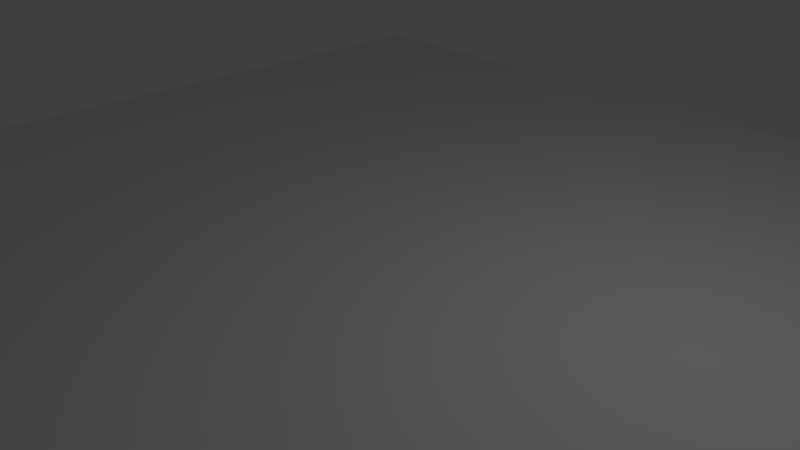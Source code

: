 # Source: Restaurant.blend  (saved by Blender 2.79.0; exported with 4.5.12 LTS)
import bpy
from mathutils import Matrix  # noqa: F401  (used for matrix-valued properties, if any)

bpy.ops.wm.read_factory_settings(use_empty=True)
scene = bpy.context.scene
scene.name = 'Scene'

# ---- collections
col_collection_1 = bpy.data.collections.new('Collection 1'); scene.collection.children.link(col_collection_1)

# ---- world
world_world = bpy.data.worlds.new('World'); scene.world = world_world
world_world.color = (0.05088, 0.05088, 0.05088)
world_world.use_sun_shadow = False
world_world.sun_shadow_jitter_overblur = 0.0
world_world.cycles.sampling_method = 'MANUAL'

# ---- cameras
cam_camera = bpy.data.cameras.new('Camera')
cam_camera.clip_end = 100.0
cam_camera.lens = 35.0
cam_camera.sensor_width = 32.0
cam_camera.sensor_height = 18.0
cam_camera.ortho_scale = 7.314
cam_camera.dof.focus_distance = 0.0

# ---- lights
light_lamp = bpy.data.lights.new('Lamp', 'POINT')
light_lamp.transmission_factor = 0.0
light_lamp.cutoff_distance = 30.0
light_lamp.energy = 100.0
light_lamp.shadow_buffer_clip_start = 1.001
light_lamp.shadow_soft_size = 0.1
light_lamp.shadow_maximum_resolution = 0.006
light_lamp.use_absolute_resolution = True

# ---- meshes
me_cube_007 = bpy.data.meshes.new('Cube.007')
me_cube_007.from_pydata([(-1.73, 2.277, -5.318), (0.7252, -0.06549, -5.533), (0.7252, 2.277, -5.533), (0.9729, 6.124, -2.703), (-1.321, 0.08813, -2.502), (-1.321, 5.97, -2.502), (0.9729, 5.97, -2.703), (-1.369, 0.08813, -3.05), (-1.369, 5.97, -3.05), (0.9249, 5.97, -3.251), (0.9249, 0.08813, -3.251), (0.7252, 6.124, -5.533), (0.9729, -0.06549, -2.703), (0.9729, 0.08813, -2.703), (1.19, -0.06549, -0.2201), (1.19, 0.08813, -0.2201), (0.283, -0.09444, -2.642), (0.283, 0.1171, -2.642), (0.5002, 0.1171, -0.1597), (0.5002, -0.09444, -0.1597), (0.2231, -0.09444, -2.637), (0.2231, 0.1171, -2.637), (0.4403, 0.1171, -0.1545), (0.4403, -0.09444, -0.1545), (0.3066, -0.06549, -2.644), (0.2895, -0.07864, -2.643), (0.3, -0.06726, -2.644), (0.2937, -0.07207, -2.643), (0.2895, 0.1013, -2.643), (0.3066, 0.08813, -2.644), (0.2937, 0.0947, -2.643), (0.3, 0.08989, -2.644), (0.5067, -0.07864, -0.1603), (0.5238, -0.06549, -0.1618), (0.5109, -0.07207, -0.1607), (0.5172, -0.06726, -0.1612), (0.5067, 0.1013, -0.1603), (0.5238, 0.08813, -0.1618), (0.5109, 0.0947, -0.1607), (0.5172, 0.08989, -0.1612), (-1.527, -0.06549, -2.484), (-1.774, -0.06549, -5.314), (-1.527, 6.124, -2.484), (-1.774, 6.124, -5.314), (-1.452, -0.4101, -2.145), (-1.76, -0.4101, -5.662), (-1.452, 6.469, -2.145), (-1.76, 6.469, -5.662), (-1.497, -0.4101, -2.141), (-1.804, -0.4101, -5.658), (-1.497, 6.469, -2.141), (-1.804, 6.469, -5.658), (-1.242, -0.4101, 0.2606), (-1.242, 6.469, 0.2606), (-1.286, -0.4101, 0.2645), (-1.286, 6.469, 0.2645), (-1.408, -0.06549, -2.494), (-1.476, -0.14, -2.414), (-1.444, -0.07547, -2.481), (-1.469, -0.1027, -2.452), (-1.408, 6.124, -2.494), (-1.476, 6.199, -2.414), (-1.444, 6.134, -2.481), (-1.469, 6.161, -2.452), (-1.736, -0.14, -5.392), (-1.656, -0.06549, -5.325), (-1.723, -0.1027, -5.356), (-1.694, -0.07547, -5.331), (-1.736, 6.199, -5.392), (-1.656, 6.124, -5.325), (-1.723, 6.161, -5.356), (-1.694, 6.134, -5.331)], [], [(57, 61, 46, 44), (60, 3, 11, 69), (4, 13, 10, 7), (61, 68, 47, 46), (12, 13, 4, 56), (7, 10, 9, 8), (5, 4, 7, 8), (6, 5, 8, 9), (60, 5, 6, 3), (68, 64, 45, 47), (12, 1, 11, 3, 6, 9, 10, 13), (25, 32, 19, 16), (36, 28, 17, 18), (12, 24, 29, 13), (13, 15, 14, 12), (15, 37, 33, 14), (16, 19, 23, 20), (13, 29, 37, 15), (28, 25, 16, 17), (32, 36, 18, 19), (22, 21, 20, 23), (18, 17, 21, 22), (19, 18, 22, 23), (17, 16, 20, 21), (25, 28, 30, 27), (27, 30, 31, 26), (26, 31, 29, 24), (28, 36, 38, 30), (30, 38, 39, 31), (31, 39, 37, 29), (36, 32, 34, 38), (38, 34, 35, 39), (39, 35, 33, 37), (32, 25, 27, 34), (34, 27, 26, 35), (35, 26, 24, 33), (14, 33, 24, 12), (40, 42, 43, 41), (40, 41, 49, 48), (56, 65, 1, 12), (41, 43, 51, 49), (45, 44, 48, 49), (47, 45, 49, 51), (46, 47, 51, 50), (46, 50, 55, 53), (65, 69, 11, 1), (43, 42, 50, 51), (60, 56, 4, 5), (42, 40, 48, 50), (52, 53, 55, 54), (50, 48, 54, 55), (44, 46, 53, 52), (48, 44, 52, 54), (57, 64, 66, 59), (59, 66, 67, 58), (58, 67, 65, 56), (56, 60, 62, 58), (58, 62, 63, 59), (59, 63, 61, 57), (64, 68, 70, 66), (66, 70, 71, 67), (67, 71, 69, 65), (68, 61, 63, 70), (70, 63, 62, 71), (71, 62, 60, 69), (64, 57, 44, 45)])
_uv = me_cube_007.uv_layers.new(name='UVMap')
_uv.uv.foreach_set('vector', [0.562, 0.8756, 0.562, 0.7052, 0.562, 0.7052, 0.562, 0.8756, 0.5564, 0.7052, 0.377, 0.7052, 0.377, 0.7052, 0.5564, 0.7052, 0.9237, 0.5597, 0.9237, 0.3868, 0.9638, 0.3868, 0.9638, 0.5597, 0.562, 0.7052, 0.562, 0.7052, 0.562, 0.7052, 0.562, 0.7052, 0.377, 0.8756, 0.377, 0.8644, 0.5499, 0.8644, 0.5564, 0.8756, 8.14e-05, 0.9999, 8.14e-05, 8.163e-05, 0.6628, 8.14e-05, 0.6628, 0.9999, 0.8435, 0.8637, 0.8435, 0.7108, 0.8835, 0.7108, 0.8835, 0.8637, 0.9178, 0.3398, 0.9178, 0.1668, 0.9578, 0.1668, 0.9578, 0.3398, 0.5564, 0.7052, 0.5499, 0.7163, 0.377, 0.7163, 0.377, 0.7052, 0.562, 0.7052, 0.0005601, 0.5574, 0.0005601, 0.5574, 0.562, 0.7052, 0.377, 0.8756, 0.1798, 0.5574, 0.377, 0.7052, 0.377, 0.7052, 0.9178, 0.3398, 0.6628, 8.14e-05, 0.9638, 0.3868, 0.377, 0.8644, 0.0, 0.0, 0.0, 0.0, 0.0, 0.0, 0.0, 0.0, 0.0, 0.0, 0.0, 0.0, 0.0, 0.0, 0.0, 0.0, 0.0, 0.0, 0.0, 0.0, 0.0, 0.0, 0.0, 0.0, 0.0, 0.0, 0.0, 0.0, 0.0, 0.0, 0.0, 0.0, 0.0, 0.0, 0.0, 0.0, 0.0, 0.0, 0.0, 0.0, 0.0, 0.0, 0.0, 0.0, 0.0, 0.0, 0.0, 0.0, 0.0, 0.0, 0.0, 0.0, 0.0, 0.0, 0.0, 0.0, 0.0, 0.0, 0.0, 0.0, 0.0, 0.0, 0.0, 0.0, 0.0, 0.0, 0.0, 0.0, 0.0, 0.0, 0.0, 0.0, 0.0, 0.0, 0.0, 0.0, 0.0, 0.0, 0.0, 0.0, 0.0, 0.0, 0.0, 0.0, 0.0, 0.0, 0.0, 0.0, 0.0, 0.0, 0.0, 0.0, 0.0, 0.0, 0.0, 0.0, 0.0, 0.0, 0.0, 0.0, 0.0, 0.0, 0.0, 0.0, 0.0, 0.0, 0.0, 0.0, 0.0, 0.0, 0.0, 0.0, 0.0, 0.0, 0.0, 0.0, 0.0, 0.0, 0.0, 0.0, 0.0, 0.0, 0.0, 0.0, 0.0, 0.0, 0.0, 0.0, 0.0, 0.0, 0.0, 0.0, 0.0, 0.0, 0.0, 0.0, 0.0, 0.0, 0.0, 0.0, 0.0, 0.0, 0.0, 0.0, 0.0, 0.0, 0.0, 0.0, 0.0, 0.0, 0.0, 0.0, 0.0, 0.0, 0.0, 0.0, 0.0, 0.0, 0.0, 0.0, 0.0, 0.0, 0.0, 0.0, 0.0, 0.0, 0.0, 0.0, 0.0, 0.0, 0.0, 0.0, 0.0, 0.0, 0.0, 0.0, 0.0, 0.0, 0.0, 0.0, 0.0, 0.0, 0.0, 0.0, 0.0, 0.0, 0.0, 0.0, 0.0, 0.0, 0.0, 0.0, 0.0, 0.0, 0.0, 0.0, 0.0, 0.0, 0.0, 0.0, 0.0, 0.0, 0.0, 0.0, 0.0, 0.0, 0.0, 0.0, 0.562, 0.8756, 0.562, 0.7052, 0.562, 0.7052, 0.0005601, 0.5574, 0.562, 0.8756, 0.0005601, 0.5574, 0.0005601, 0.5574, 0.562, 0.8756, 0.005979, 0.7707, 0.005979, 0.5574, 0.1798, 0.5574, 0.1798, 0.7707, 0.0005601, 0.5574, 0.562, 0.7052, 0.562, 0.7052, 0.0005601, 0.5574, 0.0005601, 0.5574, 0.0005601, 0.7707, 0.0005601, 0.7707, 0.0005601, 0.5574, 0.562, 0.7052, 0.0005601, 0.5574, 0.0005601, 0.5574, 0.562, 0.7052, 0.562, 0.7052, 0.562, 0.7052, 0.562, 0.7052, 0.562, 0.7052, 0.562, 0.7052, 0.562, 0.7052, 0.562, 0.7052, 0.562, 0.7052, 0.005979, 0.5574, 0.5564, 0.7052, 0.377, 0.7052, 0.1798, 0.5574, 0.562, 0.7052, 0.562, 0.7052, 0.562, 0.7052, 0.562, 0.7052, 0.5564, 0.7084, 0.5564, 0.8723, 0.5499, 0.8644, 0.5499, 0.7163, 0.562, 0.7052, 0.562, 0.8756, 0.562, 0.8756, 0.562, 0.7052, 0.562, 0.8756, 0.562, 0.7052, 0.562, 0.7052, 0.562, 0.8756, 0.562, 0.7052, 0.562, 0.8756, 0.562, 0.8756, 0.562, 0.7052, 0.562, 0.8756, 0.562, 0.7052, 0.562, 0.7052, 0.562, 0.8756, 0.0005601, 0.7707, 0.0005601, 0.7707, 0.0005601, 0.7707, 0.0005601, 0.7707, 0.0005601, 0.7707, 0.0005601, 0.5574, 0.0005601, 0.5574, 0.0005601, 0.7707, 0.0005601, 0.7707, 0.0005601, 0.5574, 0.002952, 0.5569, 0.00327, 0.7715, 0.00327, 0.7715, 0.002952, 0.5569, 0.005979, 0.5574, 0.005979, 0.7707, 0.5564, 0.8723, 0.5564, 0.7084, 0.5592, 0.7058, 0.5592, 0.8742, 0.5592, 0.8742, 0.5592, 0.7058, 0.562, 0.7052, 0.562, 0.8756, 0.562, 0.8756, 0.562, 0.7052, 0.562, 0.7052, 0.562, 0.8756, 0.0005601, 0.5574, 0.562, 0.7052, 0.562, 0.7052, 0.0005601, 0.5574, 0.0005601, 0.5574, 0.562, 0.7052, 0.5596, 0.7053, 0.002952, 0.5569, 0.002952, 0.5569, 0.5596, 0.7053, 0.5564, 0.7052, 0.005979, 0.5574, 0.562, 0.7052, 0.562, 0.7052, 0.562, 0.7052, 0.562, 0.7052, 0.562, 0.7052, 0.562, 0.7052, 0.5592, 0.7058, 0.5596, 0.7053, 0.5596, 0.7053, 0.5592, 0.7058, 0.5564, 0.7052, 0.5564, 0.7052, 0.0005601, 0.5574, 0.0005601, 0.7707, 0.0005601, 0.7707, 0.0005601, 0.5574])
_uv.active_render = True
_uv = me_cube_007.uv_layers.new(name='UVMap.001')
_uv.uv.foreach_set('vector', [0.0, 0.0, 0.0, 0.0, 0.0, 0.0, 0.0, 0.0, 0.0, 0.0, 0.0, 0.0, 0.0, 0.0, 0.0, 0.0, 0.0, 0.0, 0.0, 0.0, 0.0, 0.0, 0.0, 0.0, 0.0, 0.0, 0.0, 0.0, 0.0, 0.0, 0.0, 0.0, 0.0, 0.0, 0.0, 0.0, 0.0, 0.0, 0.0, 0.0, 0.0, 0.0, 0.0, 0.0, 0.0, 0.0, 0.0, 0.0, 0.0, 0.0, 0.0, 0.0, 0.0, 0.0, 0.0, 0.0, 0.0, 0.0, 0.0, 0.0, 0.0, 0.0, 0.0, 0.0, 0.0, 0.0, 0.0, 0.0, 0.0, 0.0, 0.0, 0.0, 0.0, 0.0, 0.0, 0.0, 0.0, 0.0, 0.0, 0.0, 0.0, 0.0, 0.0, 0.0, 0.0, 0.0, 0.0, 0.0, 0.0, 0.0, 0.0, 0.0, 0.0, 0.0, 0.0, 0.0, 0.0, 0.0, 0.0, 0.0, 0.0, 0.0, 0.0, 0.0, 0.0, 0.0, 0.0, 0.0, 0.0, 0.0, 0.0, 0.0, 0.0, 0.0, 0.0, 0.0, 0.0, 0.0, 0.0, 0.0, 0.0, 0.0, 0.0, 0.0, 0.0, 0.0, 0.0, 0.0, 0.0, 0.0, 0.0, 0.0, 0.0, 0.0, 0.0, 0.0, 0.0, 0.0, 0.0, 0.0, 0.0, 0.0, 0.0, 0.0, 0.0, 0.0, 0.0, 0.0, 0.0, 0.0, 0.0, 0.0, 0.0, 0.0, 0.0, 0.0, 0.0, 0.0, 0.0, 0.0, 0.0, 0.0, 0.0, 0.0, 0.0, 0.0, 0.0, 0.0, 0.0, 0.0, 0.0, 0.0, 0.0, 0.0, 0.0, 0.0, 0.0, 0.0, 0.0, 0.0, 0.0, 0.0, 0.0, 0.0, 0.0, 0.0, 0.0, 0.0, 0.0, 0.0, 0.0, 0.0, 0.0, 0.0, 0.0, 0.0, 0.0, 0.0, 0.0, 0.0, 0.0, 0.0, 0.0, 0.0, 0.0, 0.0, 0.0, 0.0, 0.0, 0.0, 0.0, 0.0, 0.0, 0.0, 0.0, 0.0, 0.0, 0.0, 0.0, 0.0, 0.0, 0.0, 0.0, 0.0, 0.0, 0.0, 0.0, 0.0, 0.0, 0.0, 0.0, 0.0, 0.0, 0.0, 0.0, 0.0, 0.0, 0.0, 0.0, 0.0, 0.0, 0.0, 0.0, 0.0, 0.0, 0.0, 0.0, 0.0, 0.0, 0.0, 0.0, 0.0, 0.0, 0.0, 0.0, 0.0, 0.0, 0.0, 0.0, 0.0, 0.0, 0.0, 0.0, 0.0, 0.0, 0.0, 0.0, 0.0, 0.0, 0.0, 0.0, 0.0, 0.0, 0.0, 0.0, 0.0, 0.0, 0.0, 0.0, 0.0, 0.0, 0.0, 0.0, 0.0, 0.0, 0.0, 0.0, 0.0, 0.0, 0.0, 0.0, 0.0, 0.0, 0.0, 0.0, 0.0, 0.0, 0.0, 0.0, 0.0, 0.0, 0.0, 0.0, 0.0, 0.0, 0.0, 0.0, 0.0, 0.0, 0.0, 0.0, 0.0, 0.0, 0.0, 0.0, 0.0, 0.0, 0.0, 0.0, 0.0, 0.0, 0.0, 0.0, 0.0, 0.0, 0.0, 0.0, 0.0, 0.0, 0.0, 0.0, 0.0, 0.0, 0.0, 0.0, 0.0, 0.0, 0.0, 0.0, 0.0, 0.0, 0.0, 0.0, 0.0, 0.0, 0.0, 0.0, 0.0, 0.0, 0.0, 0.0, 0.0, 0.0, 0.0, 0.0, 0.0, 0.0, 0.0, 0.0, 0.0, 0.0, 0.0, 0.0, 0.0, 0.0, 0.0, 0.0, 0.0, 0.0, 0.0, 0.0, 0.0, 0.0, 0.0, 0.0, 0.0, 0.0, 0.0, 0.0, 0.0, 0.0, 0.0, 0.0, 0.0, 0.0, 0.0, 0.0, 0.0, 0.0, 0.0, 0.0, 0.0, 0.0, 0.0, 0.0, 0.0, 0.0, 0.0, 0.0, 0.0, 0.0, 0.0, 0.0, 0.0, 0.0, 0.0, 0.0, 0.0, 0.0, 0.0, 0.0, 0.0, 0.0, 0.0, 0.0, 0.0, 0.0, 0.0, 0.0, 0.0, 0.0, 0.0, 0.0, 0.0, 0.0, 0.0, 0.0, 0.0, 0.0, 0.0, 0.0, 0.0, 0.0, 0.0, 0.0, 0.0, 0.0, 0.0, 0.0, 0.0, 0.0, 0.0, 0.0, 0.0, 0.0, 0.0, 0.0, 0.0, 0.0, 0.0, 0.0, 0.0, 0.0, 0.0, 0.0, 0.0, 0.0, 0.0, 0.0, 0.0, 0.0, 0.0, 0.0, 0.0, 0.0, 0.0, 0.0, 0.0, 0.0, 0.0, 0.0, 0.0, 0.0, 0.0, 0.0, 0.0, 0.0, 0.0, 0.0, 0.0, 0.0, 0.0, 0.0, 0.0, 0.0, 0.0, 0.0, 0.0, 0.0, 0.0, 0.0, 0.0, 0.0, 0.0, 0.0, 0.0, 0.0, 0.0, 0.0, 0.0, 0.0, 0.0, 0.0, 0.0, 0.0, 0.0, 0.0, 0.0, 0.0, 0.0, 0.0, 0.0, 0.0, 0.0, 0.0, 0.0, 0.0, 0.0, 0.0, 0.0, 0.0, 0.0, 0.0, 0.0, 0.0, 0.0, 0.0, 0.0, 0.0, 0.0, 0.0, 0.0, 0.0, 0.0, 0.0, 0.0])
me_cube_007.use_remesh_preserve_volume = False
me_cube_007.use_remesh_preserve_attributes = False
me_cube_007.use_mirror_vertex_groups = False
me_cube_007.update()
me_plane = bpy.data.meshes.new('Plane')
me_plane.from_pydata([(-1.0, -1.0, 0.0), (1.0, -1.0, 0.0), (-1.0, 1.0, 0.0), (1.0, 1.0, 0.0)], [], [(0, 1, 3, 2)])
me_plane.use_remesh_preserve_volume = False
me_plane.use_remesh_preserve_attributes = False
me_plane.use_mirror_vertex_groups = False
me_plane.update()

# ---- objects
ob_rest = bpy.data.objects.new('Rest', me_cube_007)
ob_floor = bpy.data.objects.new('Floor', me_plane)
ob_lamp = bpy.data.objects.new('Lamp', light_lamp)
ob_camera = bpy.data.objects.new('Camera', cam_camera)

# ---- transforms, parenting, visibility, modifiers, constraints
ob_rest.location = (0.4855, -3.174, 1.205)
ob_rest.rotation_mode = 'AXIS_ANGLE'
ob_rest.rotation_axis_angle = (1.484, 0.0, 1.0, 0.0)
ob_rest.hide_render = True
ob_rest.lineart.crease_threshold = 0.0
ob_floor.location = (0.0, 0.0, 0.0)
ob_floor.scale = (7.908, 7.908, 7.908)
ob_floor.lineart.crease_threshold = 0.0
ob_lamp.location = (4.076, 1.005, 5.904)
ob_lamp.rotation_euler = (0.6503, 0.05522, 1.866)
ob_lamp.lock_rotations_4d = False
ob_lamp.empty_display_type = 'ARROWS'
ob_lamp.color = (0.0, 0.0, 0.0, 0.0)
ob_lamp.lineart.crease_threshold = 0.0
ob_camera.location = (7.481, -6.508, 5.344)
ob_camera.rotation_euler = (1.109, 0.0, 0.8149)
ob_camera.lock_rotations_4d = False
ob_camera.empty_display_type = 'ARROWS'
ob_camera.color = (0.0, 0.0, 0.0, 0.0)
ob_camera.display_type = 'WIRE'
ob_camera.lineart.crease_threshold = 0.0

# ---- collection membership
col_collection_1.objects.link(ob_rest)
col_collection_1.objects.link(ob_floor)
col_collection_1.objects.link(ob_lamp)
col_collection_1.objects.link(ob_camera)

# ---- scene / render settings (as saved in the file)
scene.camera = ob_camera
scene.frame_start = 1; scene.frame_end = 250; scene.frame_set(1)
scene.render.engine = 'CYCLES'
scene.render.resolution_percentage = 50
scene.render.dither_intensity = 0.0
scene.cycles.use_denoising = False
scene.cycles.samples = 128
scene.cycles.sampling_pattern = 'TABULATED_SOBOL'
scene.cycles.use_adaptive_sampling = False
scene.cycles.use_light_tree = False
scene.cycles.blur_glossy = 0.0
scene.cycles.sample_clamp_indirect = 0.0
scene.view_settings.view_transform = 'Standard'
bpy.context.view_layer.update()
